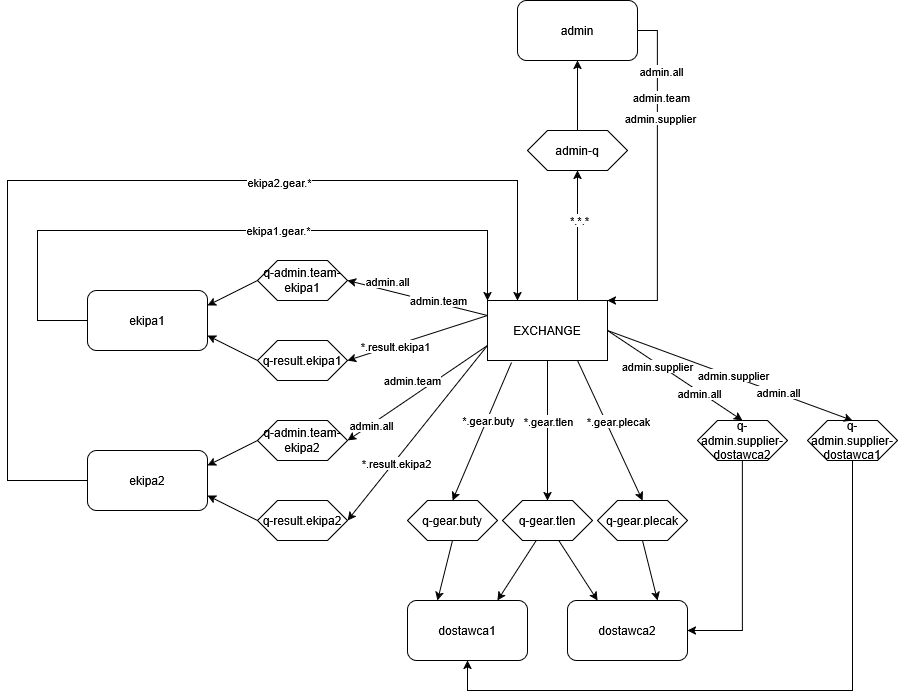

The diagram above was exported from draw.io. Its source (the exported page's mxGraphModel, read from the mxfile embedded in the PNG):
<mxGraphModel dx="1973" dy="599" grid="1" gridSize="10" guides="1" tooltips="1" connect="1" arrows="1" fold="1" page="1" pageScale="1" pageWidth="850" pageHeight="1100" background="light-dark(#FFFFFF,#121111)" math="0" shadow="0">
  <root>
    <mxCell id="0" />
    <mxCell id="1" parent="0" />
    <mxCell id="-vwlNcbMyPF2gvqHUSdn-2" value="EXCHANGE" style="rounded=0;whiteSpace=wrap;html=1;" vertex="1" parent="1">
      <mxGeometry x="410" y="360" width="120" height="60" as="geometry" />
    </mxCell>
    <mxCell id="-vwlNcbMyPF2gvqHUSdn-64" style="edgeStyle=orthogonalEdgeStyle;rounded=0;orthogonalLoop=1;jettySize=auto;html=1;exitX=1;exitY=0.5;exitDx=0;exitDy=0;entryX=1;entryY=0;entryDx=0;entryDy=0;" edge="1" parent="1" source="-vwlNcbMyPF2gvqHUSdn-3" target="-vwlNcbMyPF2gvqHUSdn-2">
      <mxGeometry relative="1" as="geometry">
        <Array as="points">
          <mxPoint x="580" y="90" />
          <mxPoint x="580" y="360" />
        </Array>
      </mxGeometry>
    </mxCell>
    <mxCell id="-vwlNcbMyPF2gvqHUSdn-88" value="admin.all" style="edgeLabel;html=1;align=center;verticalAlign=middle;resizable=0;points=[];" vertex="1" connectable="0" parent="-vwlNcbMyPF2gvqHUSdn-64">
      <mxGeometry x="-0.4429" y="3" relative="1" as="geometry">
        <mxPoint y="-35" as="offset" />
      </mxGeometry>
    </mxCell>
    <mxCell id="-vwlNcbMyPF2gvqHUSdn-91" value="admin.team" style="edgeLabel;html=1;align=center;verticalAlign=middle;resizable=0;points=[];" vertex="1" connectable="0" parent="-vwlNcbMyPF2gvqHUSdn-64">
      <mxGeometry x="-0.494" y="3" relative="1" as="geometry">
        <mxPoint as="offset" />
      </mxGeometry>
    </mxCell>
    <mxCell id="-vwlNcbMyPF2gvqHUSdn-92" value="admin.supplier" style="edgeLabel;html=1;align=center;verticalAlign=middle;resizable=0;points=[];" vertex="1" connectable="0" parent="-vwlNcbMyPF2gvqHUSdn-64">
      <mxGeometry x="-0.3713" y="2" relative="1" as="geometry">
        <mxPoint as="offset" />
      </mxGeometry>
    </mxCell>
    <mxCell id="-vwlNcbMyPF2gvqHUSdn-3" value="admin" style="rounded=1;whiteSpace=wrap;html=1;" vertex="1" parent="1">
      <mxGeometry x="440" y="60" width="120" height="60" as="geometry" />
    </mxCell>
    <mxCell id="-vwlNcbMyPF2gvqHUSdn-63" style="edgeStyle=orthogonalEdgeStyle;rounded=0;orthogonalLoop=1;jettySize=auto;html=1;exitX=0;exitY=0.5;exitDx=0;exitDy=0;entryX=0;entryY=0;entryDx=0;entryDy=0;" edge="1" parent="1" source="-vwlNcbMyPF2gvqHUSdn-4" target="-vwlNcbMyPF2gvqHUSdn-2">
      <mxGeometry relative="1" as="geometry">
        <Array as="points">
          <mxPoint x="-40" y="380" />
          <mxPoint x="-40" y="290" />
          <mxPoint x="410" y="290" />
        </Array>
      </mxGeometry>
    </mxCell>
    <mxCell id="-vwlNcbMyPF2gvqHUSdn-79" value="ekipa1.gear.*" style="edgeLabel;html=1;align=center;verticalAlign=middle;resizable=0;points=[];" vertex="1" connectable="0" parent="-vwlNcbMyPF2gvqHUSdn-63">
      <mxGeometry x="0.0938" y="1" relative="1" as="geometry">
        <mxPoint x="19" as="offset" />
      </mxGeometry>
    </mxCell>
    <mxCell id="-vwlNcbMyPF2gvqHUSdn-4" value="ekipa1" style="rounded=1;whiteSpace=wrap;html=1;" vertex="1" parent="1">
      <mxGeometry x="10" y="350" width="120" height="60" as="geometry" />
    </mxCell>
    <mxCell id="-vwlNcbMyPF2gvqHUSdn-12" value="q-admin.team-ekipa1" style="shape=hexagon;perimeter=hexagonPerimeter2;whiteSpace=wrap;html=1;fixedSize=1;" vertex="1" parent="1">
      <mxGeometry x="180" y="320" width="90" height="40" as="geometry" />
    </mxCell>
    <mxCell id="-vwlNcbMyPF2gvqHUSdn-13" value="admin-q" style="shape=hexagon;perimeter=hexagonPerimeter2;whiteSpace=wrap;html=1;fixedSize=1;" vertex="1" parent="1">
      <mxGeometry x="450" y="190" width="100" height="40" as="geometry" />
    </mxCell>
    <mxCell id="-vwlNcbMyPF2gvqHUSdn-14" value="q-result.ekipa1" style="shape=hexagon;perimeter=hexagonPerimeter2;whiteSpace=wrap;html=1;fixedSize=1;" vertex="1" parent="1">
      <mxGeometry x="180" y="400" width="90" height="40" as="geometry" />
    </mxCell>
    <mxCell id="-vwlNcbMyPF2gvqHUSdn-15" value="q-gear.buty" style="shape=hexagon;perimeter=hexagonPerimeter2;whiteSpace=wrap;html=1;fixedSize=1;" vertex="1" parent="1">
      <mxGeometry x="330" y="560" width="90" height="40" as="geometry" />
    </mxCell>
    <mxCell id="-vwlNcbMyPF2gvqHUSdn-16" value="q-gear.tlen" style="shape=hexagon;perimeter=hexagonPerimeter2;whiteSpace=wrap;html=1;fixedSize=1;" vertex="1" parent="1">
      <mxGeometry x="425" y="560" width="90" height="40" as="geometry" />
    </mxCell>
    <mxCell id="-vwlNcbMyPF2gvqHUSdn-17" value="q-gear.plecak" style="shape=hexagon;perimeter=hexagonPerimeter2;whiteSpace=wrap;html=1;fixedSize=1;" vertex="1" parent="1">
      <mxGeometry x="520" y="560" width="90" height="40" as="geometry" />
    </mxCell>
    <mxCell id="-vwlNcbMyPF2gvqHUSdn-19" value="" style="endArrow=classic;html=1;rounded=0;exitX=0;exitY=0.25;exitDx=0;exitDy=0;entryX=1;entryY=0.5;entryDx=0;entryDy=0;" edge="1" parent="1" source="-vwlNcbMyPF2gvqHUSdn-2" target="-vwlNcbMyPF2gvqHUSdn-12">
      <mxGeometry width="50" height="50" relative="1" as="geometry">
        <mxPoint x="310" y="340" as="sourcePoint" />
        <mxPoint x="270" y="260" as="targetPoint" />
      </mxGeometry>
    </mxCell>
    <mxCell id="-vwlNcbMyPF2gvqHUSdn-111" value="admin.all" style="edgeLabel;html=1;align=center;verticalAlign=middle;resizable=0;points=[];" vertex="1" connectable="0" parent="-vwlNcbMyPF2gvqHUSdn-19">
      <mxGeometry x="0.6451" y="1" relative="1" as="geometry">
        <mxPoint x="15" y="-7" as="offset" />
      </mxGeometry>
    </mxCell>
    <mxCell id="-vwlNcbMyPF2gvqHUSdn-112" value="admin.team" style="edgeLabel;html=1;align=center;verticalAlign=middle;resizable=0;points=[];" vertex="1" connectable="0" parent="-vwlNcbMyPF2gvqHUSdn-19">
      <mxGeometry x="-0.1808" y="-3" relative="1" as="geometry">
        <mxPoint x="7" y="2" as="offset" />
      </mxGeometry>
    </mxCell>
    <mxCell id="-vwlNcbMyPF2gvqHUSdn-20" value="" style="endArrow=classic;html=1;rounded=0;entryX=1;entryY=0.5;entryDx=0;entryDy=0;exitX=0;exitY=0.25;exitDx=0;exitDy=0;" edge="1" parent="1" source="-vwlNcbMyPF2gvqHUSdn-2" target="-vwlNcbMyPF2gvqHUSdn-14">
      <mxGeometry width="50" height="50" relative="1" as="geometry">
        <mxPoint x="420" y="490" as="sourcePoint" />
        <mxPoint x="450" y="380" as="targetPoint" />
      </mxGeometry>
    </mxCell>
    <mxCell id="-vwlNcbMyPF2gvqHUSdn-116" value="*.result.ekipa1" style="edgeLabel;html=1;align=center;verticalAlign=middle;resizable=0;points=[];" vertex="1" connectable="0" parent="-vwlNcbMyPF2gvqHUSdn-20">
      <mxGeometry x="0.3228" y="1" relative="1" as="geometry">
        <mxPoint as="offset" />
      </mxGeometry>
    </mxCell>
    <mxCell id="-vwlNcbMyPF2gvqHUSdn-21" value="" style="endArrow=classic;html=1;rounded=0;exitX=0;exitY=0.5;exitDx=0;exitDy=0;entryX=1;entryY=0.25;entryDx=0;entryDy=0;" edge="1" parent="1" source="-vwlNcbMyPF2gvqHUSdn-12" target="-vwlNcbMyPF2gvqHUSdn-4">
      <mxGeometry width="50" height="50" relative="1" as="geometry">
        <mxPoint x="400" y="430" as="sourcePoint" />
        <mxPoint x="450" y="380" as="targetPoint" />
      </mxGeometry>
    </mxCell>
    <mxCell id="-vwlNcbMyPF2gvqHUSdn-22" value="" style="endArrow=classic;html=1;rounded=0;exitX=0;exitY=0.5;exitDx=0;exitDy=0;entryX=1;entryY=0.75;entryDx=0;entryDy=0;" edge="1" parent="1" source="-vwlNcbMyPF2gvqHUSdn-14" target="-vwlNcbMyPF2gvqHUSdn-4">
      <mxGeometry width="50" height="50" relative="1" as="geometry">
        <mxPoint x="400" y="430" as="sourcePoint" />
        <mxPoint x="120" y="430" as="targetPoint" />
      </mxGeometry>
    </mxCell>
    <mxCell id="-vwlNcbMyPF2gvqHUSdn-29" value="" style="endArrow=classic;html=1;rounded=0;entryX=0.5;entryY=0;entryDx=0;entryDy=0;exitX=0.2;exitY=1.033;exitDx=0;exitDy=0;exitPerimeter=0;" edge="1" parent="1" source="-vwlNcbMyPF2gvqHUSdn-2" target="-vwlNcbMyPF2gvqHUSdn-15">
      <mxGeometry width="50" height="50" relative="1" as="geometry">
        <mxPoint x="340" y="520" as="sourcePoint" />
        <mxPoint x="200" y="520" as="targetPoint" />
      </mxGeometry>
    </mxCell>
    <mxCell id="-vwlNcbMyPF2gvqHUSdn-106" value="*.gear.buty" style="edgeLabel;html=1;align=center;verticalAlign=middle;resizable=0;points=[];" vertex="1" connectable="0" parent="-vwlNcbMyPF2gvqHUSdn-29">
      <mxGeometry x="-0.1026" y="2" relative="1" as="geometry">
        <mxPoint x="1" y="-5" as="offset" />
      </mxGeometry>
    </mxCell>
    <mxCell id="-vwlNcbMyPF2gvqHUSdn-31" value="" style="endArrow=classic;html=1;rounded=0;entryX=0.5;entryY=0;entryDx=0;entryDy=0;exitX=0.5;exitY=1;exitDx=0;exitDy=0;" edge="1" parent="1" source="-vwlNcbMyPF2gvqHUSdn-2" target="-vwlNcbMyPF2gvqHUSdn-16">
      <mxGeometry width="50" height="50" relative="1" as="geometry">
        <mxPoint x="670" y="470" as="sourcePoint" />
        <mxPoint x="450" y="380" as="targetPoint" />
      </mxGeometry>
    </mxCell>
    <mxCell id="-vwlNcbMyPF2gvqHUSdn-108" value="*.gear.tlen" style="edgeLabel;html=1;align=center;verticalAlign=middle;resizable=0;points=[];" vertex="1" connectable="0" parent="-vwlNcbMyPF2gvqHUSdn-31">
      <mxGeometry x="-0.0519" relative="1" as="geometry">
        <mxPoint y="-6" as="offset" />
      </mxGeometry>
    </mxCell>
    <mxCell id="-vwlNcbMyPF2gvqHUSdn-32" value="" style="endArrow=classic;html=1;rounded=0;entryX=0.5;entryY=0;entryDx=0;entryDy=0;exitX=0.75;exitY=1;exitDx=0;exitDy=0;" edge="1" parent="1" source="-vwlNcbMyPF2gvqHUSdn-2" target="-vwlNcbMyPF2gvqHUSdn-17">
      <mxGeometry width="50" height="50" relative="1" as="geometry">
        <mxPoint x="690" y="440" as="sourcePoint" />
        <mxPoint x="450" y="380" as="targetPoint" />
      </mxGeometry>
    </mxCell>
    <mxCell id="-vwlNcbMyPF2gvqHUSdn-109" value="*.gear.plecak" style="edgeLabel;html=1;align=center;verticalAlign=middle;resizable=0;points=[];" vertex="1" connectable="0" parent="-vwlNcbMyPF2gvqHUSdn-32">
      <mxGeometry x="-0.0214" y="-1" relative="1" as="geometry">
        <mxPoint x="9" y="-9" as="offset" />
      </mxGeometry>
    </mxCell>
    <mxCell id="-vwlNcbMyPF2gvqHUSdn-38" value="" style="endArrow=classic;html=1;rounded=0;entryX=0.5;entryY=1;entryDx=0;entryDy=0;exitX=0.75;exitY=0;exitDx=0;exitDy=0;" edge="1" parent="1" source="-vwlNcbMyPF2gvqHUSdn-2" target="-vwlNcbMyPF2gvqHUSdn-13">
      <mxGeometry width="50" height="50" relative="1" as="geometry">
        <mxPoint x="400" y="430" as="sourcePoint" />
        <mxPoint x="450" y="380" as="targetPoint" />
      </mxGeometry>
    </mxCell>
    <mxCell id="-vwlNcbMyPF2gvqHUSdn-93" value="*.*.*" style="edgeLabel;html=1;align=center;verticalAlign=middle;resizable=0;points=[];" vertex="1" connectable="0" parent="-vwlNcbMyPF2gvqHUSdn-38">
      <mxGeometry x="0.2522" y="-1" relative="1" as="geometry">
        <mxPoint as="offset" />
      </mxGeometry>
    </mxCell>
    <mxCell id="-vwlNcbMyPF2gvqHUSdn-39" value="" style="endArrow=classic;html=1;rounded=0;entryX=0.5;entryY=1;entryDx=0;entryDy=0;exitX=0.5;exitY=0;exitDx=0;exitDy=0;" edge="1" parent="1" source="-vwlNcbMyPF2gvqHUSdn-13" target="-vwlNcbMyPF2gvqHUSdn-3">
      <mxGeometry width="50" height="50" relative="1" as="geometry">
        <mxPoint x="400" y="430" as="sourcePoint" />
        <mxPoint x="450" y="380" as="targetPoint" />
      </mxGeometry>
    </mxCell>
    <mxCell id="-vwlNcbMyPF2gvqHUSdn-52" value="q-admin.team-ekipa2" style="shape=hexagon;perimeter=hexagonPerimeter2;whiteSpace=wrap;html=1;fixedSize=1;" vertex="1" parent="1">
      <mxGeometry x="180" y="480" width="90" height="40" as="geometry" />
    </mxCell>
    <mxCell id="-vwlNcbMyPF2gvqHUSdn-53" value="q-result.ekipa2" style="shape=hexagon;perimeter=hexagonPerimeter2;whiteSpace=wrap;html=1;fixedSize=1;" vertex="1" parent="1">
      <mxGeometry x="180" y="560" width="90" height="40" as="geometry" />
    </mxCell>
    <mxCell id="-vwlNcbMyPF2gvqHUSdn-54" value="" style="endArrow=classic;html=1;rounded=0;entryX=1;entryY=0.5;entryDx=0;entryDy=0;exitX=0;exitY=0.75;exitDx=0;exitDy=0;" edge="1" parent="1" source="-vwlNcbMyPF2gvqHUSdn-2" target="-vwlNcbMyPF2gvqHUSdn-52">
      <mxGeometry width="50" height="50" relative="1" as="geometry">
        <mxPoint x="310" y="500" as="sourcePoint" />
        <mxPoint x="340" y="450" as="targetPoint" />
      </mxGeometry>
    </mxCell>
    <mxCell id="-vwlNcbMyPF2gvqHUSdn-113" value="admin.all" style="edgeLabel;html=1;align=center;verticalAlign=middle;resizable=0;points=[];" vertex="1" connectable="0" parent="-vwlNcbMyPF2gvqHUSdn-54">
      <mxGeometry x="0.6628" y="1" relative="1" as="geometry">
        <mxPoint as="offset" />
      </mxGeometry>
    </mxCell>
    <mxCell id="-vwlNcbMyPF2gvqHUSdn-114" value="admin.team" style="edgeLabel;html=1;align=center;verticalAlign=middle;resizable=0;points=[];" vertex="1" connectable="0" parent="-vwlNcbMyPF2gvqHUSdn-54">
      <mxGeometry x="0.0677" y="-2" relative="1" as="geometry">
        <mxPoint y="-14" as="offset" />
      </mxGeometry>
    </mxCell>
    <mxCell id="-vwlNcbMyPF2gvqHUSdn-55" value="" style="endArrow=classic;html=1;rounded=0;entryX=1;entryY=0.5;entryDx=0;entryDy=0;exitX=0;exitY=0.75;exitDx=0;exitDy=0;" edge="1" parent="1" source="-vwlNcbMyPF2gvqHUSdn-2" target="-vwlNcbMyPF2gvqHUSdn-53">
      <mxGeometry width="50" height="50" relative="1" as="geometry">
        <mxPoint x="245" y="575" as="sourcePoint" />
        <mxPoint x="295" y="525" as="targetPoint" />
      </mxGeometry>
    </mxCell>
    <mxCell id="-vwlNcbMyPF2gvqHUSdn-115" value="*.result.ekipa2" style="edgeLabel;html=1;align=center;verticalAlign=middle;resizable=0;points=[];" vertex="1" connectable="0" parent="-vwlNcbMyPF2gvqHUSdn-55">
      <mxGeometry x="0.3296" y="2" relative="1" as="geometry">
        <mxPoint as="offset" />
      </mxGeometry>
    </mxCell>
    <mxCell id="-vwlNcbMyPF2gvqHUSdn-62" style="edgeStyle=orthogonalEdgeStyle;rounded=0;orthogonalLoop=1;jettySize=auto;html=1;exitX=0;exitY=0.5;exitDx=0;exitDy=0;entryX=0.25;entryY=0;entryDx=0;entryDy=0;" edge="1" parent="1" source="-vwlNcbMyPF2gvqHUSdn-56" target="-vwlNcbMyPF2gvqHUSdn-2">
      <mxGeometry relative="1" as="geometry">
        <Array as="points">
          <mxPoint x="-70" y="540" />
          <mxPoint x="-70" y="240" />
          <mxPoint x="440" y="240" />
        </Array>
      </mxGeometry>
    </mxCell>
    <mxCell id="-vwlNcbMyPF2gvqHUSdn-75" value="ekipa2.gear.*" style="edgeLabel;html=1;align=center;verticalAlign=middle;resizable=0;points=[];" vertex="1" connectable="0" parent="-vwlNcbMyPF2gvqHUSdn-62">
      <mxGeometry x="0.2726" y="-1" relative="1" as="geometry">
        <mxPoint x="8" as="offset" />
      </mxGeometry>
    </mxCell>
    <mxCell id="-vwlNcbMyPF2gvqHUSdn-56" value="ekipa2" style="rounded=1;whiteSpace=wrap;html=1;" vertex="1" parent="1">
      <mxGeometry x="10" y="510" width="120" height="60" as="geometry" />
    </mxCell>
    <mxCell id="-vwlNcbMyPF2gvqHUSdn-57" value="" style="endArrow=classic;html=1;rounded=0;entryX=1;entryY=0.25;entryDx=0;entryDy=0;exitX=0;exitY=0.5;exitDx=0;exitDy=0;" edge="1" parent="1" source="-vwlNcbMyPF2gvqHUSdn-52" target="-vwlNcbMyPF2gvqHUSdn-56">
      <mxGeometry width="50" height="50" relative="1" as="geometry">
        <mxPoint x="60" y="700" as="sourcePoint" />
        <mxPoint x="110" y="650" as="targetPoint" />
      </mxGeometry>
    </mxCell>
    <mxCell id="-vwlNcbMyPF2gvqHUSdn-58" value="" style="endArrow=classic;html=1;rounded=0;entryX=1;entryY=0.75;entryDx=0;entryDy=0;exitX=0;exitY=0.5;exitDx=0;exitDy=0;" edge="1" parent="1" source="-vwlNcbMyPF2gvqHUSdn-53" target="-vwlNcbMyPF2gvqHUSdn-56">
      <mxGeometry width="50" height="50" relative="1" as="geometry">
        <mxPoint x="60" y="730" as="sourcePoint" />
        <mxPoint x="110" y="680" as="targetPoint" />
      </mxGeometry>
    </mxCell>
    <mxCell id="-vwlNcbMyPF2gvqHUSdn-103" style="edgeStyle=orthogonalEdgeStyle;rounded=0;orthogonalLoop=1;jettySize=auto;html=1;exitX=0.5;exitY=1;exitDx=0;exitDy=0;entryX=1;entryY=0.5;entryDx=0;entryDy=0;" edge="1" parent="1" source="-vwlNcbMyPF2gvqHUSdn-80" target="-vwlNcbMyPF2gvqHUSdn-96">
      <mxGeometry relative="1" as="geometry" />
    </mxCell>
    <mxCell id="-vwlNcbMyPF2gvqHUSdn-80" value="q-admin.supplier-dostawca2" style="shape=hexagon;perimeter=hexagonPerimeter2;whiteSpace=wrap;html=1;fixedSize=1;" vertex="1" parent="1">
      <mxGeometry x="620" y="480" width="90" height="40" as="geometry" />
    </mxCell>
    <mxCell id="-vwlNcbMyPF2gvqHUSdn-105" style="edgeStyle=orthogonalEdgeStyle;rounded=0;orthogonalLoop=1;jettySize=auto;html=1;exitX=0.5;exitY=1;exitDx=0;exitDy=0;entryX=0.5;entryY=1;entryDx=0;entryDy=0;" edge="1" parent="1" source="-vwlNcbMyPF2gvqHUSdn-81" target="-vwlNcbMyPF2gvqHUSdn-95">
      <mxGeometry relative="1" as="geometry">
        <Array as="points">
          <mxPoint x="775" y="750" />
          <mxPoint x="390" y="750" />
        </Array>
      </mxGeometry>
    </mxCell>
    <mxCell id="-vwlNcbMyPF2gvqHUSdn-81" value="q-admin.supplier-dostawca1" style="shape=hexagon;perimeter=hexagonPerimeter2;whiteSpace=wrap;html=1;fixedSize=1;" vertex="1" parent="1">
      <mxGeometry x="730" y="480" width="90" height="40" as="geometry" />
    </mxCell>
    <mxCell id="-vwlNcbMyPF2gvqHUSdn-82" value="" style="endArrow=classic;html=1;rounded=0;entryX=0.5;entryY=0;entryDx=0;entryDy=0;exitX=1;exitY=0.5;exitDx=0;exitDy=0;" edge="1" parent="1" source="-vwlNcbMyPF2gvqHUSdn-2" target="-vwlNcbMyPF2gvqHUSdn-80">
      <mxGeometry width="50" height="50" relative="1" as="geometry">
        <mxPoint x="510" y="500" as="sourcePoint" />
        <mxPoint x="560" y="450" as="targetPoint" />
      </mxGeometry>
    </mxCell>
    <mxCell id="-vwlNcbMyPF2gvqHUSdn-86" value="admin.supplier" style="edgeLabel;html=1;align=center;verticalAlign=middle;resizable=0;points=[];" vertex="1" connectable="0" parent="-vwlNcbMyPF2gvqHUSdn-82">
      <mxGeometry x="-0.2513" y="-3" relative="1" as="geometry">
        <mxPoint y="-1" as="offset" />
      </mxGeometry>
    </mxCell>
    <mxCell id="-vwlNcbMyPF2gvqHUSdn-87" value="admin.all" style="edgeLabel;html=1;align=center;verticalAlign=middle;resizable=0;points=[];" vertex="1" connectable="0" parent="-vwlNcbMyPF2gvqHUSdn-82">
      <mxGeometry x="0.3708" y="-1" relative="1" as="geometry">
        <mxPoint as="offset" />
      </mxGeometry>
    </mxCell>
    <mxCell id="-vwlNcbMyPF2gvqHUSdn-83" value="" style="endArrow=classic;html=1;rounded=0;entryX=0.5;entryY=0;entryDx=0;entryDy=0;exitX=1;exitY=0.5;exitDx=0;exitDy=0;" edge="1" parent="1" source="-vwlNcbMyPF2gvqHUSdn-2" target="-vwlNcbMyPF2gvqHUSdn-81">
      <mxGeometry width="50" height="50" relative="1" as="geometry">
        <mxPoint x="510" y="500" as="sourcePoint" />
        <mxPoint x="560" y="450" as="targetPoint" />
      </mxGeometry>
    </mxCell>
    <mxCell id="-vwlNcbMyPF2gvqHUSdn-84" value="admin.supplier" style="edgeLabel;html=1;align=center;verticalAlign=middle;resizable=0;points=[];" vertex="1" connectable="0" parent="-vwlNcbMyPF2gvqHUSdn-83">
      <mxGeometry x="0.0201" y="1" relative="1" as="geometry">
        <mxPoint as="offset" />
      </mxGeometry>
    </mxCell>
    <mxCell id="-vwlNcbMyPF2gvqHUSdn-85" value="admin.all" style="edgeLabel;html=1;align=center;verticalAlign=middle;resizable=0;points=[];" vertex="1" connectable="0" parent="-vwlNcbMyPF2gvqHUSdn-83">
      <mxGeometry x="0.3888" y="1" relative="1" as="geometry">
        <mxPoint as="offset" />
      </mxGeometry>
    </mxCell>
    <mxCell id="-vwlNcbMyPF2gvqHUSdn-95" value="dostawca1" style="rounded=1;whiteSpace=wrap;html=1;" vertex="1" parent="1">
      <mxGeometry x="330" y="660" width="120" height="60" as="geometry" />
    </mxCell>
    <mxCell id="-vwlNcbMyPF2gvqHUSdn-96" value="dostawca2" style="rounded=1;whiteSpace=wrap;html=1;" vertex="1" parent="1">
      <mxGeometry x="490" y="660" width="120" height="60" as="geometry" />
    </mxCell>
    <mxCell id="-vwlNcbMyPF2gvqHUSdn-98" value="" style="endArrow=classic;html=1;rounded=0;entryX=0.25;entryY=0;entryDx=0;entryDy=0;exitX=0.5;exitY=1;exitDx=0;exitDy=0;" edge="1" parent="1" source="-vwlNcbMyPF2gvqHUSdn-15" target="-vwlNcbMyPF2gvqHUSdn-95">
      <mxGeometry width="50" height="50" relative="1" as="geometry">
        <mxPoint x="370" y="600" as="sourcePoint" />
        <mxPoint x="420" y="550" as="targetPoint" />
      </mxGeometry>
    </mxCell>
    <mxCell id="-vwlNcbMyPF2gvqHUSdn-99" value="" style="endArrow=classic;html=1;rounded=0;entryX=0.75;entryY=0;entryDx=0;entryDy=0;exitX=0.375;exitY=1;exitDx=0;exitDy=0;" edge="1" parent="1" source="-vwlNcbMyPF2gvqHUSdn-16" target="-vwlNcbMyPF2gvqHUSdn-95">
      <mxGeometry width="50" height="50" relative="1" as="geometry">
        <mxPoint x="370" y="600" as="sourcePoint" />
        <mxPoint x="420" y="550" as="targetPoint" />
      </mxGeometry>
    </mxCell>
    <mxCell id="-vwlNcbMyPF2gvqHUSdn-100" value="" style="endArrow=classic;html=1;rounded=0;entryX=0.25;entryY=0;entryDx=0;entryDy=0;exitX=0.625;exitY=1;exitDx=0;exitDy=0;" edge="1" parent="1" source="-vwlNcbMyPF2gvqHUSdn-16" target="-vwlNcbMyPF2gvqHUSdn-96">
      <mxGeometry width="50" height="50" relative="1" as="geometry">
        <mxPoint x="370" y="600" as="sourcePoint" />
        <mxPoint x="420" y="550" as="targetPoint" />
      </mxGeometry>
    </mxCell>
    <mxCell id="-vwlNcbMyPF2gvqHUSdn-101" value="" style="endArrow=classic;html=1;rounded=0;entryX=0.75;entryY=0;entryDx=0;entryDy=0;exitX=0.5;exitY=1;exitDx=0;exitDy=0;" edge="1" parent="1" source="-vwlNcbMyPF2gvqHUSdn-17" target="-vwlNcbMyPF2gvqHUSdn-96">
      <mxGeometry width="50" height="50" relative="1" as="geometry">
        <mxPoint x="370" y="600" as="sourcePoint" />
        <mxPoint x="420" y="550" as="targetPoint" />
      </mxGeometry>
    </mxCell>
  </root>
</mxGraphModel>